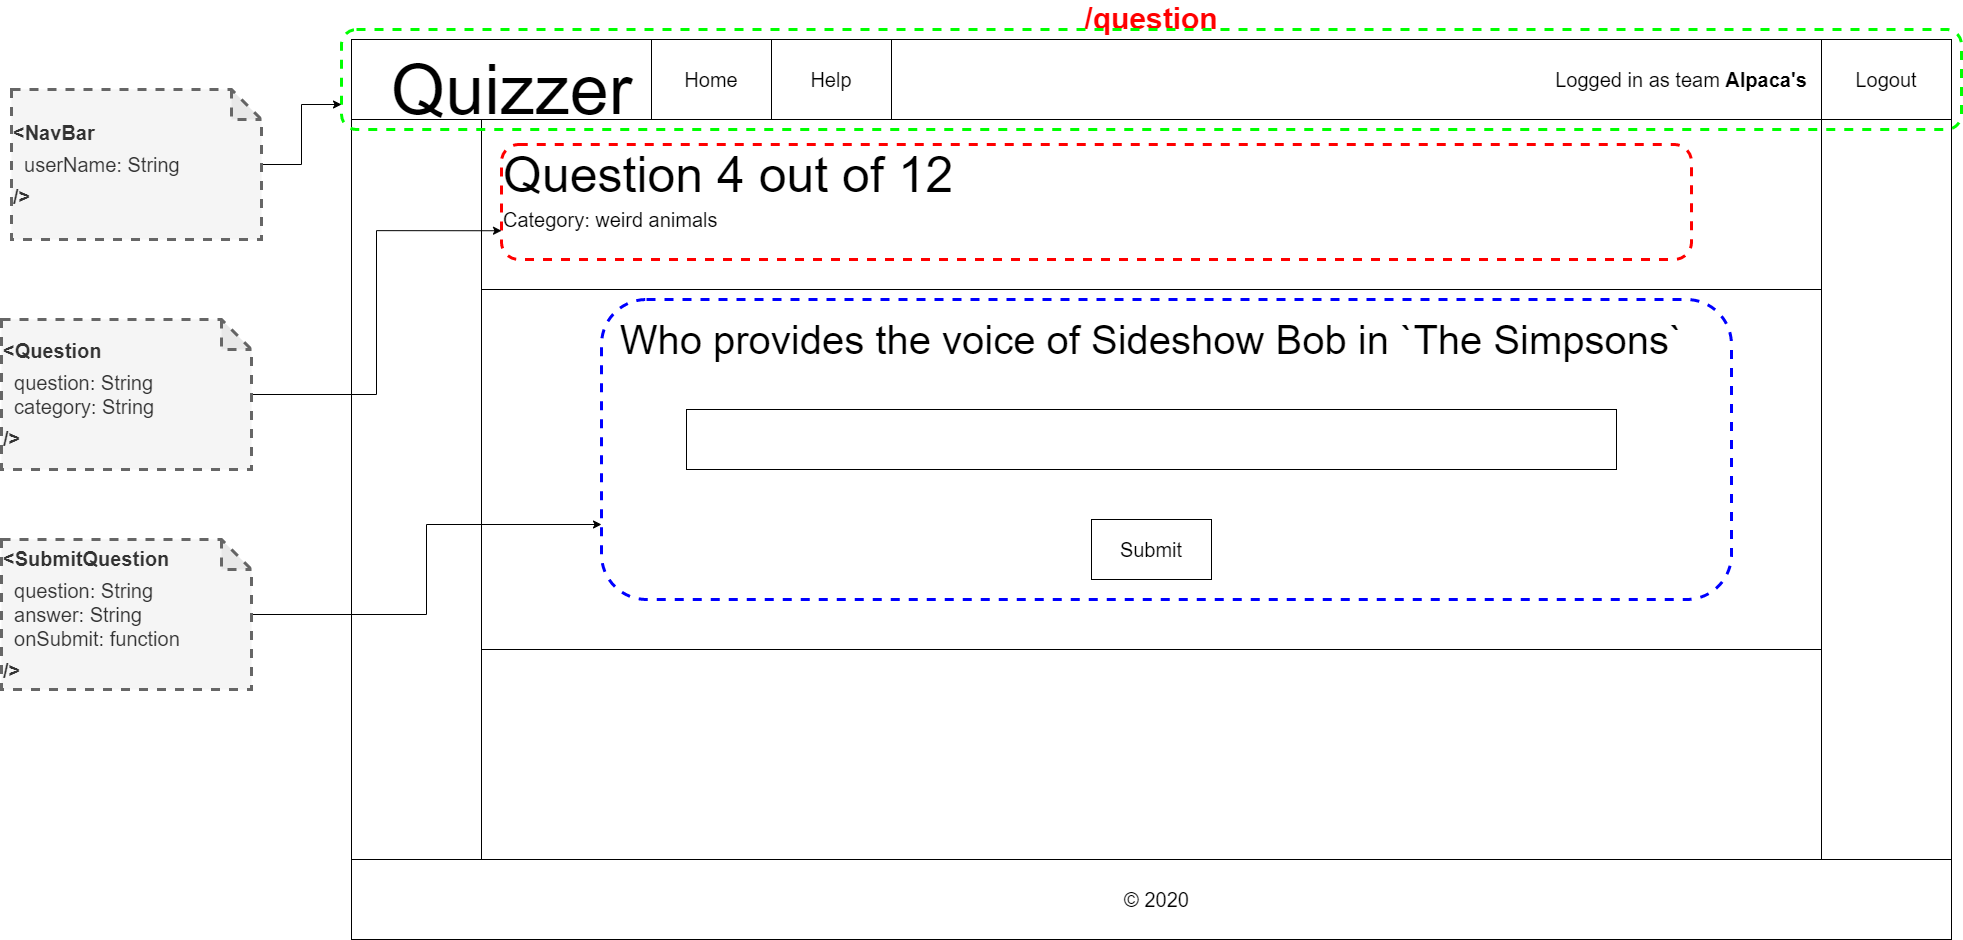

The diagram above was exported from draw.io. Its source (the exported page's mxGraphModel, read from the mxfile embedded in the PNG):
<mxGraphModel dx="3327" dy="4496" grid="1" gridSize="10" guides="1" tooltips="1" connect="1" arrows="1" fold="1" page="1" pageScale="1" pageWidth="1600" pageHeight="900" background="none" math="0" shadow="0">
  <root>
    <mxCell id="0" />
    <mxCell id="1" parent="0" />
    <mxCell id="Est8bNw1tjdF2t7d7YyS-18" value="" style="group" parent="1" vertex="1" connectable="0">
      <mxGeometry y="-2700" width="1610" height="900" as="geometry" />
    </mxCell>
    <mxCell id="X3UluNjayB8nToR8lZsD-1" value="/question" style="rounded=0;whiteSpace=wrap;html=1;fontStyle=1;fontSize=30;labelPosition=center;verticalLabelPosition=top;align=center;verticalAlign=bottom;fontColor=#FF0000;" parent="Est8bNw1tjdF2t7d7YyS-18" vertex="1">
      <mxGeometry width="1600" height="900" as="geometry" />
    </mxCell>
    <mxCell id="Est8bNw1tjdF2t7d7YyS-5" value="" style="rounded=0;whiteSpace=wrap;html=1;" parent="Est8bNw1tjdF2t7d7YyS-18" vertex="1">
      <mxGeometry width="1600" height="80" as="geometry" />
    </mxCell>
    <mxCell id="Est8bNw1tjdF2t7d7YyS-2" value="&lt;font style=&quot;font-size: 70px&quot;&gt;Quizzer&lt;/font&gt;" style="text;html=1;align=center;verticalAlign=middle;resizable=0;points=[];autosize=1;" parent="Est8bNw1tjdF2t7d7YyS-18" vertex="1">
      <mxGeometry x="30" y="30" width="260" height="40" as="geometry" />
    </mxCell>
    <mxCell id="Est8bNw1tjdF2t7d7YyS-9" value="" style="rounded=0;whiteSpace=wrap;html=1;" parent="Est8bNw1tjdF2t7d7YyS-18" vertex="1">
      <mxGeometry x="130" y="80" width="1340" height="740" as="geometry" />
    </mxCell>
    <mxCell id="Est8bNw1tjdF2t7d7YyS-10" value="" style="rounded=0;whiteSpace=wrap;html=1;" parent="Est8bNw1tjdF2t7d7YyS-18" vertex="1">
      <mxGeometry y="820" width="1600" height="80" as="geometry" />
    </mxCell>
    <mxCell id="Est8bNw1tjdF2t7d7YyS-11" value="&lt;font style=&quot;font-size: 20px&quot;&gt;© 2020&lt;/font&gt;" style="text;html=1;align=center;verticalAlign=middle;resizable=0;points=[];autosize=1;" parent="Est8bNw1tjdF2t7d7YyS-18" vertex="1">
      <mxGeometry x="765" y="850" width="80" height="20" as="geometry" />
    </mxCell>
    <mxCell id="Est8bNw1tjdF2t7d7YyS-15" value="Home" style="rounded=0;whiteSpace=wrap;html=1;fontSize=20;" parent="Est8bNw1tjdF2t7d7YyS-18" vertex="1">
      <mxGeometry x="300" width="120" height="80" as="geometry" />
    </mxCell>
    <mxCell id="Est8bNw1tjdF2t7d7YyS-16" value="Help" style="rounded=0;whiteSpace=wrap;html=1;fontSize=20;" parent="Est8bNw1tjdF2t7d7YyS-18" vertex="1">
      <mxGeometry x="420" width="120" height="80" as="geometry" />
    </mxCell>
    <mxCell id="x7alw233p6i9_YCFxXhZ-4" value="" style="rounded=0;whiteSpace=wrap;html=1;" parent="Est8bNw1tjdF2t7d7YyS-18" vertex="1">
      <mxGeometry x="130" y="80" width="1340" height="170" as="geometry" />
    </mxCell>
    <mxCell id="x7alw233p6i9_YCFxXhZ-3" value="&lt;span style=&quot;font-size: 20px&quot;&gt;Category: weird animals&lt;/span&gt;" style="text;html=1;strokeColor=none;fillColor=none;align=left;verticalAlign=middle;whiteSpace=wrap;rounded=0;" parent="Est8bNw1tjdF2t7d7YyS-18" vertex="1">
      <mxGeometry x="150" y="170" width="570" height="20" as="geometry" />
    </mxCell>
    <mxCell id="x7alw233p6i9_YCFxXhZ-2" value="&lt;font style=&quot;font-size: 50px&quot;&gt;Question 4 out of 12&lt;/font&gt;" style="text;html=1;align=left;verticalAlign=middle;resizable=0;points=[];autosize=1;" parent="Est8bNw1tjdF2t7d7YyS-18" vertex="1">
      <mxGeometry x="150" y="120" width="470" height="30" as="geometry" />
    </mxCell>
    <mxCell id="x7alw233p6i9_YCFxXhZ-52" value="" style="rounded=0;whiteSpace=wrap;html=1;align=left;" parent="Est8bNw1tjdF2t7d7YyS-18" vertex="1">
      <mxGeometry x="130" y="250" width="1340" height="360" as="geometry" />
    </mxCell>
    <mxCell id="DsuffLEDCKIPQOBBuK-f-1" value="&lt;div style=&quot;text-align: right&quot;&gt;&lt;span&gt;Logged in as &lt;/span&gt;&lt;span&gt;team&lt;/span&gt;&lt;b&gt; Alpaca's&lt;/b&gt;&lt;/div&gt;" style="text;html=1;strokeColor=none;fillColor=none;align=center;verticalAlign=middle;whiteSpace=wrap;rounded=0;fontSize=20;" parent="Est8bNw1tjdF2t7d7YyS-18" vertex="1">
      <mxGeometry x="1190" y="30" width="280" height="20" as="geometry" />
    </mxCell>
    <mxCell id="DsuffLEDCKIPQOBBuK-f-2" value="&lt;span style=&quot;background-color: rgb(255 , 255 , 255)&quot;&gt;&lt;font style=&quot;font-size: 40px&quot;&gt;Who provides the voice of Sideshow Bob in `The Simpsons`&lt;/font&gt;&lt;/span&gt;" style="text;html=1;strokeColor=none;fillColor=none;align=center;verticalAlign=middle;whiteSpace=wrap;rounded=0;fontSize=20;" parent="Est8bNw1tjdF2t7d7YyS-18" vertex="1">
      <mxGeometry x="255" y="290" width="1090" height="20" as="geometry" />
    </mxCell>
    <mxCell id="DsuffLEDCKIPQOBBuK-f-3" value="" style="rounded=0;whiteSpace=wrap;html=1;fontSize=20;" parent="Est8bNw1tjdF2t7d7YyS-18" vertex="1">
      <mxGeometry x="335" y="370" width="930" height="60" as="geometry" />
    </mxCell>
    <mxCell id="DsuffLEDCKIPQOBBuK-f-4" value="Submit" style="rounded=0;whiteSpace=wrap;html=1;fontSize=20;" parent="Est8bNw1tjdF2t7d7YyS-18" vertex="1">
      <mxGeometry x="740" y="480" width="120" height="60" as="geometry" />
    </mxCell>
    <mxCell id="oD3Amcx744cazvCZQ1Tp-1" value="Logout" style="rounded=0;whiteSpace=wrap;html=1;fontSize=20;" parent="Est8bNw1tjdF2t7d7YyS-18" vertex="1">
      <mxGeometry x="1470" width="130" height="80" as="geometry" />
    </mxCell>
    <mxCell id="yMelEL_CemRx1XGlgyuv-1" value="" style="rounded=1;whiteSpace=wrap;html=1;fillColor=none;strokeColor=#00FF00;dashed=1;strokeWidth=3;" parent="Est8bNw1tjdF2t7d7YyS-18" vertex="1">
      <mxGeometry x="-10" y="-10" width="1620" height="100" as="geometry" />
    </mxCell>
    <mxCell id="yMelEL_CemRx1XGlgyuv-2" value="" style="rounded=1;whiteSpace=wrap;html=1;dashed=1;strokeWidth=3;fillColor=none;strokeColor=#FF0000;" parent="Est8bNw1tjdF2t7d7YyS-18" vertex="1">
      <mxGeometry x="150" y="105" width="1190" height="115" as="geometry" />
    </mxCell>
    <mxCell id="yMelEL_CemRx1XGlgyuv-3" value="" style="rounded=1;whiteSpace=wrap;html=1;dashed=1;strokeWidth=3;fillColor=none;strokeColor=#0000FF;" parent="Est8bNw1tjdF2t7d7YyS-18" vertex="1">
      <mxGeometry x="250" y="260" width="1130" height="300" as="geometry" />
    </mxCell>
    <mxCell id="yMelEL_CemRx1XGlgyuv-5" style="edgeStyle=orthogonalEdgeStyle;rounded=0;orthogonalLoop=1;jettySize=auto;html=1;entryX=0;entryY=0.75;entryDx=0;entryDy=0;" parent="1" source="yMelEL_CemRx1XGlgyuv-4" target="yMelEL_CemRx1XGlgyuv-1" edge="1">
      <mxGeometry relative="1" as="geometry" />
    </mxCell>
    <mxCell id="yMelEL_CemRx1XGlgyuv-4" value="&lt;b style=&quot;font-size: 20px&quot;&gt;&amp;lt;NavBar&lt;/b&gt;&lt;br style=&quot;font-size: 20px&quot;&gt;&lt;span style=&quot;font-size: 20px&quot;&gt;&amp;nbsp; userName: String&amp;nbsp;&amp;nbsp;&lt;/span&gt;&lt;br style=&quot;font-size: 20px&quot;&gt;&lt;b style=&quot;font-size: 20px&quot;&gt;/&amp;gt;&lt;/b&gt;" style="shape=note;whiteSpace=wrap;html=1;backgroundOutline=1;darkOpacity=0.05;dashed=1;strokeColor=#666666;strokeWidth=3;fillColor=#f5f5f5;fontColor=#333333;align=left;" parent="1" vertex="1">
      <mxGeometry x="-340" y="-2650" width="250" height="150" as="geometry" />
    </mxCell>
    <mxCell id="Rw-OCZhZ0JKs0GudONdO-1" style="edgeStyle=orthogonalEdgeStyle;rounded=0;orthogonalLoop=1;jettySize=auto;html=1;entryX=0;entryY=0.75;entryDx=0;entryDy=0;" edge="1" parent="1" source="yMelEL_CemRx1XGlgyuv-6" target="yMelEL_CemRx1XGlgyuv-2">
      <mxGeometry relative="1" as="geometry" />
    </mxCell>
    <mxCell id="yMelEL_CemRx1XGlgyuv-6" value="&lt;b style=&quot;font-size: 20px&quot;&gt;&amp;lt;Question&lt;/b&gt;&lt;br style=&quot;font-size: 20px&quot;&gt;&lt;span style=&quot;font-size: 20px&quot;&gt;&amp;nbsp; question: String&lt;br&gt;&amp;nbsp; category: String&amp;nbsp;&amp;nbsp;&lt;/span&gt;&lt;br style=&quot;font-size: 20px&quot;&gt;&lt;b style=&quot;font-size: 20px&quot;&gt;/&amp;gt;&lt;/b&gt;" style="shape=note;whiteSpace=wrap;html=1;backgroundOutline=1;darkOpacity=0.05;dashed=1;strokeColor=#666666;strokeWidth=3;fillColor=#f5f5f5;fontColor=#333333;align=left;" parent="1" vertex="1">
      <mxGeometry x="-350" y="-2420" width="250" height="150" as="geometry" />
    </mxCell>
    <mxCell id="yMelEL_CemRx1XGlgyuv-9" style="edgeStyle=orthogonalEdgeStyle;rounded=0;orthogonalLoop=1;jettySize=auto;html=1;entryX=0;entryY=0.75;entryDx=0;entryDy=0;" parent="1" source="yMelEL_CemRx1XGlgyuv-8" target="yMelEL_CemRx1XGlgyuv-3" edge="1">
      <mxGeometry relative="1" as="geometry" />
    </mxCell>
    <mxCell id="yMelEL_CemRx1XGlgyuv-8" value="&lt;b style=&quot;font-size: 20px&quot;&gt;&amp;lt;SubmitQuestion&lt;/b&gt;&lt;br style=&quot;font-size: 20px&quot;&gt;&lt;span style=&quot;font-size: 20px&quot;&gt;&amp;nbsp; question: String&lt;br&gt;&amp;nbsp; answer: String&lt;br&gt;&lt;/span&gt;&lt;font style=&quot;font-size: 20px&quot;&gt;&amp;nbsp; onSubmit: function&lt;/font&gt;&lt;br style=&quot;font-size: 20px&quot;&gt;&lt;b style=&quot;font-size: 20px&quot;&gt;/&amp;gt;&lt;/b&gt;" style="shape=note;whiteSpace=wrap;html=1;backgroundOutline=1;darkOpacity=0.05;dashed=1;strokeColor=#666666;strokeWidth=3;fillColor=#f5f5f5;fontColor=#333333;align=left;" parent="1" vertex="1">
      <mxGeometry x="-350" y="-2200" width="250" height="150" as="geometry" />
    </mxCell>
  </root>
</mxGraphModel>